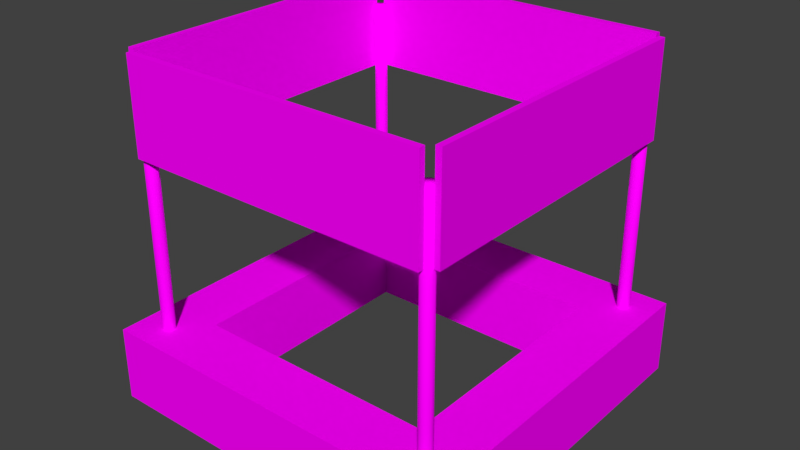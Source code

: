 # Source: Shop.blend  (saved by Blender 2.79.0; exported with 4.5.12 LTS)
import bpy
from mathutils import Matrix  # noqa: F401  (used for matrix-valued properties, if any)

bpy.ops.wm.read_factory_settings(use_empty=True)
scene = bpy.context.scene
scene.name = 'Scene'

# ---- collections
col_collection_1 = bpy.data.collections.new('Collection 1'); scene.collection.children.link(col_collection_1)

# ---- images (referenced by path relative to the original .blend; pixels are not part of the script)
import os
ASSET_DIR = os.environ.get("B2B_ASSET_DIR", "")  # directory of the original .blend (textures are referenced by path, not embedded)
HERE = os.path.dirname(os.path.abspath(__file__))  # packed textures are extracted next to this script under _unpacked/

def load_image(name, relpath, width, height, colorspace="sRGB"):
    """Load a texture the original file referenced (path relative to the .blend, or extracted next to this script)."""
    p = next((c for c in (os.path.join(HERE, relpath), os.path.join(ASSET_DIR, relpath)) if relpath and os.path.exists(c)), "")
    if p:
        img = bpy.data.images.load(p, check_existing=True)
        img.name = name
    else:  # same state as the original file: an image datablock whose file is absent (Cycles renders it pink)
        img = bpy.data.images.new(name, width, height)
        img.source = "FILE"
        img.filepath = "//" + (relpath or name)
    img.colorspace_settings.name = colorspace
    return img
img_woodtile_jpg = load_image('WoodTile.jpg', 'WoodTile.jpg', 1024, 1024, 'sRGB')

# ---- materials (node trees are filled in below, after node groups)
mat_wood = bpy.data.materials.new('Wood')
mat_wood.alpha_threshold = 0.0
mat_wood.roughness = 0.5

# ---- material node trees
mat_wood.use_nodes = True; mat_wood.node_tree.nodes.clear()
_N = mat_wood.node_tree.nodes; _L = mat_wood.node_tree.links
n0 = _N.new('ShaderNodeOutputMaterial'); n0.name = 'Material Output'; n0.location = (300, 300)
n1 = _N.new('ShaderNodeBsdfDiffuse'); n1.name = 'Diffuse BSDF'; n1.location = (10, 300)
n2 = _N.new('ShaderNodeTexImage'); n2.name = 'Image Texture'; n2.location = (-180, 300)
n2.width = 140
n2.image = img_woodtile_jpg
_L.new(n1.outputs[0], n0.inputs[0])
_L.new(n2.outputs[0], n1.inputs[0])
n0.is_active_output = True

# ---- world
world_world = bpy.data.worlds.new('World'); scene.world = world_world
world_world.color = (0.05088, 0.05088, 0.05088)
world_world.use_sun_shadow = False
world_world.sun_shadow_jitter_overblur = 0.0
world_world.cycles.sampling_method = 'MANUAL'

# ---- meshes
me_cube_002 = bpy.data.meshes.new('Cube.002')
me_cube_002.from_pydata([(6.043, -4.043, 0.0), (6.043, -4.043, 2.482), (4.043, -4.043, 2.482), (4.043, -4.043, 0.0), (6.043, -6.043, 0.0), (6.043, -6.043, 2.482), (4.043, -6.043, 2.482), (4.043, -6.043, 0.0), (5.043, -4.831, 2.271), (5.043, -4.831, 10.44), (5.124, -4.848, 2.271), (5.124, -4.848, 10.44), (5.193, -4.893, 2.271), (5.193, -4.893, 10.44), (5.238, -4.962, 2.271), (5.238, -4.962, 10.44), (5.255, -5.043, 2.271), (5.255, -5.043, 10.44), (5.238, -5.124, 2.271), (5.238, -5.124, 10.44), (5.193, -5.193, 2.271), (5.193, -5.193, 10.44), (5.124, -5.238, 2.271), (5.124, -5.238, 10.44), (5.043, -5.255, 2.271), (5.043, -5.255, 10.44), (4.962, -5.238, 2.271), (4.962, -5.238, 10.44), (4.893, -5.193, 2.271), (4.893, -5.193, 10.44), (4.847, -5.124, 2.271), (4.847, -5.124, 10.44), (4.831, -5.043, 2.271), (4.831, -5.043, 10.44), (4.847, -4.962, 2.271), (4.847, -4.962, 10.44), (4.893, -4.893, 2.271), (4.893, -4.893, 10.44), (4.962, -4.848, 2.271), (4.962, -4.848, 10.44), (-6.043, -4.043, 0.0), (-6.043, -4.043, 2.482), (-4.043, -4.043, 2.482), (-4.043, -4.043, 0.0), (-6.043, -6.043, 0.0), (-6.043, -6.043, 2.482), (-4.043, -6.043, 2.482), (-4.043, -6.043, 0.0), (-5.043, -4.831, 2.271), (-5.043, -4.831, 10.44), (-5.124, -4.848, 2.271), (-5.124, -4.848, 10.44), (-5.193, -4.893, 2.271), (-5.193, -4.893, 10.44), (-5.238, -4.962, 2.271), (-5.238, -4.962, 10.44), (-5.255, -5.043, 2.271), (-5.255, -5.043, 10.44), (-5.238, -5.124, 2.271), (-5.238, -5.124, 10.44), (-5.193, -5.193, 2.271), (-5.193, -5.193, 10.44), (-5.124, -5.238, 2.271), (-5.124, -5.238, 10.44), (-5.043, -5.255, 2.271), (-5.043, -5.255, 10.44), (-4.962, -5.238, 2.271), (-4.962, -5.238, 10.44), (-4.893, -5.193, 2.271), (-4.893, -5.193, 10.44), (-4.847, -5.124, 2.271), (-4.847, -5.124, 10.44), (-4.831, -5.043, 2.271), (-4.831, -5.043, 10.44), (-4.847, -4.962, 2.271), (-4.847, -4.962, 10.44), (-4.893, -4.893, 2.271), (-4.893, -4.893, 10.44), (-4.962, -4.848, 2.271), (-4.962, -4.848, 10.44), (6.043, 4.043, 0.0), (6.043, 4.043, 2.482), (4.043, 4.043, 2.482), (4.043, 4.043, 0.0), (6.043, 6.043, 0.0), (6.043, 6.043, 2.482), (4.043, 6.043, 2.482), (4.043, 6.043, 0.0), (5.043, 4.831, 2.271), (5.043, 4.831, 10.44), (5.124, 4.848, 2.271), (5.124, 4.848, 10.44), (5.193, 4.893, 2.271), (5.193, 4.893, 10.44), (5.238, 4.962, 2.271), (5.238, 4.962, 10.44), (5.255, 5.043, 2.271), (5.255, 5.043, 10.44), (5.238, 5.124, 2.271), (5.238, 5.124, 10.44), (5.193, 5.193, 2.271), (5.193, 5.193, 10.44), (5.124, 5.238, 2.271), (5.124, 5.238, 10.44), (5.043, 5.255, 2.271), (5.043, 5.255, 10.44), (4.962, 5.238, 2.271), (4.962, 5.238, 10.44), (4.893, 5.193, 2.271), (4.893, 5.193, 10.44), (4.847, 5.124, 2.271), (4.847, 5.124, 10.44), (4.831, 5.043, 2.271), (4.831, 5.043, 10.44), (4.847, 4.962, 2.271), (4.847, 4.962, 10.44), (4.893, 4.893, 2.271), (4.893, 4.893, 10.44), (4.962, 4.848, 2.271), (4.962, 4.848, 10.44), (-6.043, 4.043, 0.0), (-6.043, 4.043, 2.482), (-4.043, 4.043, 2.482), (-4.043, 4.043, 0.0), (-6.043, 6.043, 0.0), (-6.043, 6.043, 2.482), (-4.043, 6.043, 2.482), (-4.043, 6.043, 0.0), (-5.043, 4.831, 2.271), (-5.043, 4.831, 10.44), (-5.124, 4.848, 2.271), (-5.124, 4.848, 10.44), (-5.193, 4.893, 2.271), (-5.193, 4.893, 10.44), (-5.238, 4.962, 2.271), (-5.238, 4.962, 10.44), (-5.255, 5.043, 2.271), (-5.255, 5.043, 10.44), (-5.238, 5.124, 2.271), (-5.238, 5.124, 10.44), (-5.193, 5.193, 2.271), (-5.193, 5.193, 10.44), (-5.124, 5.238, 2.271), (-5.124, 5.238, 10.44), (-5.043, 5.255, 2.271), (-5.043, 5.255, 10.44), (-4.962, 5.238, 2.271), (-4.962, 5.238, 10.44), (-4.893, 5.193, 2.271), (-4.893, 5.193, 10.44), (-4.847, 5.124, 2.271), (-4.847, 5.124, 10.44), (-4.831, 5.043, 2.271), (-4.831, 5.043, 10.44), (-4.847, 4.962, 2.271), (-4.847, 4.962, 10.44), (-4.893, 4.893, 2.271), (-4.893, 4.893, 10.44), (-4.962, 4.848, 2.271), (-4.962, 4.848, 10.44), (-5.437, 5.083, 8.261), (-5.437, 5.083, 11.39), (-5.244, 5.083, 8.261), (-5.244, 5.083, 11.39), (-5.437, -5.083, 8.261), (-5.437, -5.083, 11.39), (-5.244, -5.083, 8.261), (-5.244, -5.083, 11.39), (5.083, 5.437, 8.261), (5.083, 5.437, 11.39), (5.083, 5.244, 8.261), (5.083, 5.244, 11.39), (-5.083, 5.437, 8.261), (-5.083, 5.437, 11.39), (-5.083, 5.244, 8.261), (-5.083, 5.244, 11.39), (5.437, -5.083, 8.261), (5.437, -5.083, 11.39), (5.244, -5.083, 8.261), (5.244, -5.083, 11.39), (5.437, 5.083, 8.261), (5.437, 5.083, 11.39), (5.244, 5.083, 8.261), (5.244, 5.083, 11.39), (-5.083, -5.437, 8.261), (-5.083, -5.437, 11.39), (-5.083, -5.244, 8.261), (-5.083, -5.244, 11.39), (5.083, -5.437, 8.261), (5.083, -5.437, 11.39), (5.083, -5.244, 8.261), (5.083, -5.244, 11.39)], [], [(43, 123, 122, 42), (1, 81, 82, 2), (0, 80, 81, 1), (7, 4, 5, 6), (1, 5, 4, 0), (2, 6, 5, 1), (46, 47, 7, 6), (43, 42, 2, 3), (8, 9, 11, 10), (10, 11, 13, 12), (12, 13, 15, 14), (14, 15, 17, 16), (16, 17, 19, 18), (18, 19, 21, 20), (20, 21, 23, 22), (22, 23, 25, 24), (24, 25, 27, 26), (26, 27, 29, 28), (28, 29, 31, 30), (30, 31, 33, 32), (32, 33, 35, 34), (34, 35, 37, 36), (11, 9, 39, 37, 35, 33, 31, 29, 27, 25, 23, 21, 19, 17, 15, 13), (36, 37, 39, 38), (38, 39, 9, 8), (42, 122, 121, 41), (41, 121, 120, 40), (47, 46, 45, 44), (41, 40, 44, 45), (42, 41, 45, 46), (48, 50, 51, 49), (50, 52, 53, 51), (52, 54, 55, 53), (54, 56, 57, 55), (56, 58, 59, 57), (58, 60, 61, 59), (60, 62, 63, 61), (62, 64, 65, 63), (64, 66, 67, 65), (66, 68, 69, 67), (68, 70, 71, 69), (70, 72, 73, 71), (72, 74, 75, 73), (74, 76, 77, 75), (51, 53, 55, 57, 59, 61, 63, 65, 67, 69, 71, 73, 75, 77, 79, 49), (76, 78, 79, 77), (78, 48, 49, 79), (87, 86, 85, 84), (81, 80, 84, 85), (82, 81, 85, 86), (126, 86, 87, 127), (123, 83, 82, 122), (2, 82, 83, 3), (88, 90, 91, 89), (90, 92, 93, 91), (92, 94, 95, 93), (94, 96, 97, 95), (96, 98, 99, 97), (98, 100, 101, 99), (100, 102, 103, 101), (102, 104, 105, 103), (104, 106, 107, 105), (106, 108, 109, 107), (108, 110, 111, 109), (110, 112, 113, 111), (112, 114, 115, 113), (114, 116, 117, 115), (91, 93, 95, 97, 99, 101, 103, 105, 107, 109, 111, 113, 115, 117, 119, 89), (116, 118, 119, 117), (118, 88, 89, 119), (127, 124, 125, 126), (121, 125, 124, 120), (122, 126, 125, 121), (42, 46, 6, 2), (128, 129, 131, 130), (130, 131, 133, 132), (132, 133, 135, 134), (134, 135, 137, 136), (136, 137, 139, 138), (138, 139, 141, 140), (140, 141, 143, 142), (142, 143, 145, 144), (144, 145, 147, 146), (146, 147, 149, 148), (148, 149, 151, 150), (150, 151, 153, 152), (152, 153, 155, 154), (154, 155, 157, 156), (131, 129, 159, 157, 155, 153, 151, 149, 147, 145, 143, 141, 139, 137, 135, 133), (156, 157, 159, 158), (158, 159, 129, 128), (160, 161, 163, 162), (162, 163, 167, 166), (166, 167, 165, 164), (164, 165, 161, 160), (162, 166, 164, 160), (167, 163, 161, 165), (168, 169, 171, 170), (170, 171, 175, 174), (174, 175, 173, 172), (172, 173, 169, 168), (170, 174, 172, 168), (175, 171, 169, 173), (176, 177, 179, 178), (178, 179, 183, 182), (182, 183, 181, 180), (180, 181, 177, 176), (178, 182, 180, 176), (183, 179, 177, 181), (184, 185, 187, 186), (186, 187, 191, 190), (190, 191, 189, 188), (188, 189, 185, 184), (186, 190, 188, 184), (191, 187, 185, 189), (122, 82, 86, 126)])
me_cube_002.polygons.foreach_set('use_smooth', [0, 0, 0, 0, 0, 0, 0, 0, 1, 1, 1, 1, 1, 1, 1, 1, 1, 1, 1, 1, 1, 1, 1, 1, 1, 0, 0, 0, 0, 0, 1, 1, 1, 1, 1, 1, 1, 1, 1, 1, 1, 1, 1, 1, 1, 1, 1, 0, 0, 0, 0, 0, 0, 1, 1, 1, 1, 1, 1, 1, 1, 1, 1, 1, 1, 1, 1, 1, 1, 1, 0, 0, 0, 0, 1, 1, 1, 1, 1, 1, 1, 1, 1, 1, 1, 1, 1, 1, 1, 1, 1, 0, 0, 0, 0, 0, 0, 0, 0, 0, 0, 0, 0, 0, 0, 0, 0, 0, 0, 0, 0, 0, 0, 0, 0, 0])
_uv = me_cube_002.uv_layers.new(name='UVMap')
_uv.uv.foreach_set('vector', [-4.571, 3.522, -0.7969, 3.522, -0.7969, 4.681, -4.571, 4.681, 0.1367, 0.01193, -3.638, 0.01193, -3.638, -0.9216, 0.1367, -0.9216, 2.237, -4.696, 2.237, -0.9216, 1.079, -0.9216, 1.079, -4.696, 3.413, -4.696, 3.413, -5.629, 4.572, -5.629, 4.572, -4.696, 1.079, -4.696, 1.079, -5.629, 2.237, -5.629, 2.237, -4.696, 0.1367, -0.9216, 1.07, -0.9216, 1.07, 0.01193, 0.1367, 0.01193, 4.572, -0.9216, 3.413, -0.9216, 3.413, -4.696, 4.572, -4.696, 3.405, 3.795, 2.246, 3.795, 2.246, 0.02041, 3.405, 0.02041, 3.413, 3.05, 4.899, 3.05, 4.899, 3.076, 3.413, 3.076, 3.413, 3.076, 4.899, 3.076, 4.899, 3.102, 3.413, 3.102, 3.413, 3.102, 4.899, 3.102, 4.899, 3.128, 3.413, 3.128, 3.413, 3.128, 4.899, 3.128, 4.899, 3.154, 3.413, 3.154, 3.413, 3.154, 4.899, 3.154, 4.899, 3.18, 3.413, 3.18, 3.413, 3.18, 4.899, 3.18, 4.899, 3.206, 3.413, 3.206, 3.413, 3.206, 4.899, 3.206, 4.899, 3.232, 3.413, 3.232, 3.413, 3.232, 4.899, 3.232, 4.899, 3.258, 3.413, 3.258, 3.413, 3.258, 4.899, 3.258, 4.899, 3.284, 3.413, 3.284, 3.413, 3.284, 4.899, 3.284, 4.899, 3.31, 3.413, 3.31, 3.413, 3.31, 4.899, 3.31, 4.899, 3.335, 3.413, 3.335, 3.413, 3.335, 4.899, 3.335, 4.899, 3.361, 3.413, 3.361, 3.413, 3.361, 4.899, 3.361, 4.899, 3.387, 3.413, 3.387, 3.413, 3.387, 4.899, 3.387, 4.899, 3.413, 3.413, 3.413, 1.345, 0.02041, 1.369, 0.03033, 1.388, 0.04867, 1.397, 0.07263, 1.397, 0.09857, 1.388, 0.1225, 1.369, 0.1409, 1.345, 0.1508, 1.319, 0.1508, 1.295, 0.1409, 1.277, 0.1225, 1.267, 0.09857, 1.267, 0.07263, 1.277, 0.04867, 1.295, 0.03033, 1.319, 0.02041, 3.413, 2.998, 4.899, 2.998, 4.899, 3.024, 3.413, 3.024, 3.413, 3.024, 4.899, 3.024, 4.899, 3.05, 3.413, 3.05, 0.1367, -4.696, -3.638, -4.696, -3.638, -5.629, 0.1367, -5.629, 2.246, -0.9216, 2.246, -4.696, 3.405, -4.696, 3.405, -0.9216, 3.413, -0.9216, 4.572, -0.9216, 4.572, 0.01194, 3.413, 0.01194, 2.246, -0.9216, 3.405, -0.9216, 3.405, 0.01195, 2.246, 0.01195, 0.1367, -4.696, 0.1367, -5.629, 1.07, -5.629, 1.07, -4.696, 1.874, 0.02048, 1.9, 0.02051, 1.9, 1.506, 1.874, 1.506, 1.9, 0.02051, 1.926, 0.02055, 1.926, 1.506, 1.9, 1.506, 1.926, 0.02055, 1.952, 0.02059, 1.952, 1.506, 1.926, 1.506, 1.952, 0.02059, 1.978, 0.02062, 1.978, 1.506, 1.952, 1.506, 1.978, 0.02062, 2.004, 0.02066, 2.004, 1.506, 1.978, 1.506, 2.004, 0.02066, 2.03, 0.0207, 2.03, 1.506, 2.004, 1.506, 2.03, 0.0207, 2.056, 0.02073, 2.056, 1.507, 2.03, 1.506, 2.056, 0.02073, 2.082, 0.02077, 2.082, 1.507, 2.056, 1.507, 2.082, 0.02077, 2.108, 0.0208, 2.108, 1.507, 2.082, 1.507, 2.108, 0.0208, 2.134, 0.02084, 2.134, 1.507, 2.108, 1.507, 2.134, 0.02084, 2.16, 0.02087, 2.16, 1.507, 2.134, 1.507, 2.16, 0.02087, 2.185, 0.02091, 2.185, 1.507, 2.16, 1.507, 2.185, 0.02091, 2.211, 0.02095, 2.211, 1.507, 2.185, 1.507, 2.211, 0.02095, 2.237, 0.02098, 2.237, 1.507, 2.211, 1.507, 1.786, 0.1409, 1.762, 0.1508, 1.736, 0.1508, 1.712, 0.1409, 1.693, 0.1225, 1.684, 0.09857, 1.684, 0.07263, 1.693, 0.04867, 1.712, 0.03033, 1.736, 0.02041, 1.762, 0.02041, 1.786, 0.03033, 1.804, 0.04867, 1.814, 0.07263, 1.814, 0.09857, 1.804, 0.1225, 1.822, 0.02041, 1.848, 0.02044, 1.848, 1.506, 1.822, 1.506, 1.848, 0.02044, 1.874, 0.02048, 1.874, 1.506, 1.848, 1.506, 0.1366, 1.179, 0.1366, 0.02039, 1.07, 0.02039, 1.07, 1.179, 1.079, -0.9216, 2.237, -0.9216, 2.237, 0.01195, 1.079, 0.01195, -3.638, -0.9216, -3.638, 0.01193, -4.571, 0.01193, -4.571, -0.9216, -3.638, 0.02039, 0.1366, 0.02039, 0.1366, 1.179, -3.638, 1.179, -0.7969, 3.513, -4.571, 3.513, -4.571, 2.355, -0.7969, 2.355, -0.7969, 2.346, -4.571, 2.346, -4.571, 1.188, -0.7969, 1.188, 4.943, -4.144, 4.917, -4.144, 4.917, -5.629, 4.943, -5.629, 4.917, -4.144, 4.891, -4.144, 4.891, -5.629, 4.917, -5.629, 4.891, -4.144, 4.865, -4.144, 4.865, -5.629, 4.891, -5.629, 4.865, -4.144, 4.839, -4.144, 4.839, -5.629, 4.865, -5.629, 4.839, -4.144, 4.814, -4.144, 4.814, -5.629, 4.839, -5.629, 4.814, -4.144, 4.788, -4.144, 4.788, -5.629, 4.814, -5.629, 4.788, -4.144, 4.762, -4.144, 4.762, -5.629, 4.788, -5.629, 4.762, -4.144, 4.736, -4.144, 4.736, -5.629, 4.762, -5.629, 4.736, -4.144, 4.71, -4.144, 4.71, -5.629, 4.736, -5.629, 4.71, -4.144, 4.684, -4.144, 4.684, -5.629, 4.71, -5.629, 4.684, -4.144, 4.658, -4.144, 4.658, -5.629, 4.684, -5.629, 4.658, -4.144, 4.632, -4.144, 4.632, -5.629, 4.658, -5.629, 4.632, -4.144, 4.606, -4.144, 4.606, -5.629, 4.632, -5.629, 4.606, -4.144, 4.58, -4.144, 4.58, -5.629, 4.606, -5.629, 1.555, 0.1225, 1.545, 0.09857, 1.545, 0.07263, 1.555, 0.04867, 1.573, 0.03034, 1.597, 0.02041, 1.623, 0.02041, 1.647, 0.03033, 1.665, 0.04867, 1.675, 0.07263, 1.675, 0.09857, 1.665, 0.1225, 1.647, 0.1409, 1.623, 0.1508, 1.597, 0.1508, 1.573, 0.1409, 4.995, -4.144, 4.969, -4.144, 4.969, -5.629, 4.995, -5.629, 4.969, -4.144, 4.943, -4.144, 4.943, -5.629, 4.969, -5.629, -3.638, 1.179, -4.571, 1.179, -4.571, 0.02039, -3.638, 0.02039, 2.246, -4.696, 2.246, -5.629, 3.405, -5.629, 3.405, -4.696, -3.638, -4.696, -4.571, -4.696, -4.571, -5.629, -3.638, -5.629, 0.1367, -4.696, 1.07, -4.696, 1.07, -0.9216, 0.1367, -0.9216, 2.185, 1.516, 2.185, 3.001, 2.16, 3.001, 2.16, 1.516, 2.16, 1.516, 2.16, 3.001, 2.134, 3.001, 2.134, 1.516, 2.134, 1.516, 2.134, 3.001, 2.108, 3.001, 2.108, 1.515, 2.108, 1.515, 2.108, 3.001, 2.082, 3.001, 2.082, 1.515, 2.082, 1.515, 2.082, 3.001, 2.056, 3.001, 2.056, 1.515, 2.056, 1.515, 2.056, 3.001, 2.03, 3.001, 2.03, 1.515, 2.03, 1.515, 2.03, 3.001, 2.004, 3.001, 2.004, 1.515, 2.004, 1.515, 2.004, 3.001, 1.978, 3.001, 1.978, 1.515, 1.978, 1.515, 1.978, 3.001, 1.952, 3.001, 1.952, 1.515, 1.952, 1.515, 1.952, 3.001, 1.926, 3.001, 1.926, 1.515, 1.926, 1.515, 1.926, 3.001, 1.9, 3.001, 1.9, 1.515, 1.9, 1.515, 1.9, 3.001, 1.874, 3.001, 1.874, 1.515, 1.874, 1.515, 1.874, 3.001, 1.848, 3.001, 1.848, 1.515, 1.848, 1.515, 1.848, 3.001, 1.822, 3.001, 1.822, 1.515, 1.526, 0.1225, 1.508, 0.1409, 1.484, 0.1508, 1.458, 0.1508, 1.434, 0.1409, 1.416, 0.1225, 1.406, 0.09857, 1.406, 0.07263, 1.416, 0.04867, 1.434, 0.03033, 1.458, 0.02041, 1.484, 0.02041, 1.508, 0.03033, 1.526, 0.04867, 1.536, 0.07263, 1.536, 0.09857, 2.237, 1.516, 2.237, 3.001, 2.211, 3.001, 2.211, 1.516, 2.211, 1.516, 2.211, 3.001, 2.185, 3.001, 2.185, 1.516, 4.508, 2.99, 3.477, 2.99, 3.477, 2.936, 4.508, 2.936, 4.508, 2.936, 3.477, 2.936, 3.477, 0.07469, 4.508, 0.07469, 4.508, 0.07469, 3.477, 0.07469, 3.477, 0.02041, 4.508, 0.02041, -1.434, 4.689, -1.434, 5.655, -4.571, 5.655, -4.571, 4.689, 4.508, 2.936, 4.508, 0.07469, 4.572, 0.07469, 4.572, 2.936, 3.477, 0.07469, 3.477, 2.936, 3.413, 2.936, 3.413, 0.07469, 2.246, 4.898, 2.246, 3.867, 2.3, 3.867, 2.3, 4.898, 2.3, 4.898, 2.3, 3.867, 5.161, 3.867, 5.161, 4.898, 5.161, 4.898, 5.161, 3.867, 5.215, 3.867, 5.215, 4.898, 1.712, 4.689, 1.712, 5.655, -1.425, 5.655, -1.425, 4.689, 2.3, 4.898, 5.161, 4.898, 5.161, 4.962, 2.3, 4.962, 5.161, 3.867, 2.3, 3.867, 2.3, 3.803, 5.161, 3.803, 0.4424, 1.188, 1.474, 1.188, 1.474, 1.242, 0.4424, 1.242, 0.4424, 1.242, 1.474, 1.242, 1.474, 4.103, 0.4424, 4.103, 0.4424, 4.103, 1.474, 4.103, 1.474, 4.157, 0.4424, 4.157, 2.246, 5.936, 2.246, 4.97, 5.383, 4.97, 5.383, 5.936, 0.4424, 1.242, 0.4424, 4.103, 0.3788, 4.103, 0.3788, 1.242, 1.474, 4.103, 1.474, 1.242, 1.538, 1.242, 1.538, 4.103, 0.3068, 4.157, -0.7249, 4.157, -0.7249, 4.103, 0.3068, 4.103, 0.3068, 4.103, -0.7249, 4.103, -0.7249, 1.242, 0.3068, 1.242, 0.3068, 1.242, -0.7249, 1.242, -0.7249, 1.188, 0.3068, 1.188, -4.571, 6.629, -4.571, 5.663, -1.434, 5.663, -1.434, 6.629, 0.3068, 4.103, 0.3068, 1.242, 0.3704, 1.242, 0.3704, 4.103, -0.7249, 1.242, -0.7249, 4.103, -0.7885, 4.103, -0.7884, 1.242, -3.638, -4.696, -3.638, -0.9216, -4.571, -0.9216, -4.571, -4.696])
me_cube_002.materials.append(mat_wood)
me_cube_002.use_remesh_preserve_volume = False
me_cube_002.use_remesh_preserve_attributes = False
me_cube_002.use_mirror_vertex_groups = False
me_cube_002.update()

# ---- objects
ob_shop = bpy.data.objects.new('Shop', me_cube_002)

# ---- transforms, parenting, visibility, modifiers, constraints
ob_shop.location = (0.0, 5.96e-08, 0.0)
ob_shop.lineart.crease_threshold = 0.0

# ---- collection membership
col_collection_1.objects.link(ob_shop)

# ---- scene / render settings (as saved in the file)
scene.frame_start = 1; scene.frame_end = 250; scene.frame_set(91)
scene.render.engine = 'CYCLES'
scene.render.image_settings.file_format = 'FFMPEG'
scene.render.image_settings.color_mode = 'RGB'
scene.render.fps = 30
scene.render.fps_base = 1.001
scene.render.dither_intensity = 0.0
scene.cycles.use_denoising = False
scene.cycles.samples = 3000
scene.cycles.sampling_pattern = 'TABULATED_SOBOL'
scene.cycles.use_adaptive_sampling = False
scene.cycles.use_light_tree = False
scene.cycles.blur_glossy = 0.0
scene.cycles.sample_clamp_indirect = 0.0
scene.view_settings.view_transform = 'Standard'
bpy.context.view_layer.update()

# ---- added for rendering (the .blend has no active camera and no usable light): camera, sun
cam_auto = bpy.data.cameras.new('AutoCamera')
cam_auto.lens = 50.0
cam_auto.sensor_width = 36.0
cam_auto.clip_end = 1000.0
ob_auto_camera = bpy.data.objects.new('AutoCamera', cam_auto)
scene.collection.objects.link(ob_auto_camera)
ob_auto_camera.location = (19.0041, -22.8049, 20.8987)
ob_auto_camera.rotation_euler = (1.09748, -7.21219e-08, 0.694738)
scene.camera = ob_auto_camera
light_auto_sun = bpy.data.lights.new('AutoSun', 'SUN')
light_auto_sun.energy = 3.0
light_auto_sun.angle = 0.0523599
ob_auto_sun = bpy.data.objects.new('AutoSun', light_auto_sun)
scene.collection.objects.link(ob_auto_sun)
ob_auto_sun.rotation_euler = (0.872665, 0.174533, 0.523599)
bpy.context.view_layer.update()
